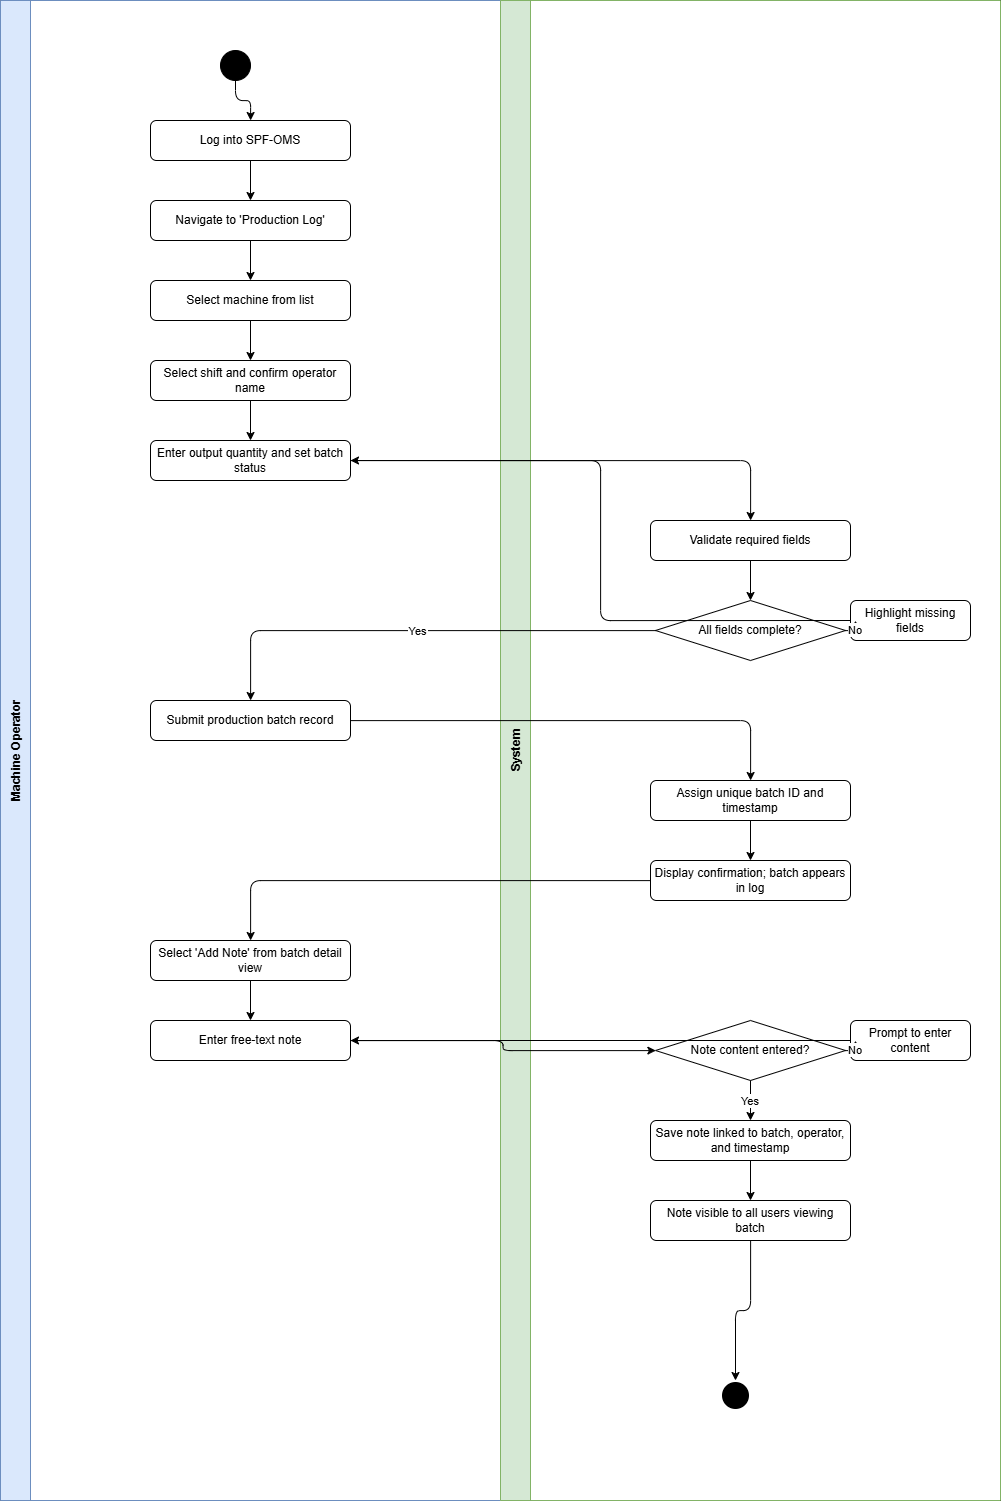

The diagram above was exported from draw.io. Its source (the exported page's mxGraphModel, read from the mxfile embedded in the PNG):
<mxGraphModel dx="1911" dy="1051" grid="1" gridSize="10" guides="1" tooltips="1" connect="1" arrows="1" fold="1" page="1" pageScale="1" pageWidth="850" pageHeight="1100" math="0" shadow="0">
  <root>
    <mxCell id="0" />
    <mxCell id="1" parent="0" />
    <mxCell id="ascgYaW1lKh1hLNcWVJJ-2" parent="1" style="shape=pool;startSize=0;horizontal=1;childLayout=stackLayout;horizontalStack=1;resizeParent=1;resizeParent=1;collapsible=0;marginBottom=0;swimlaneHead=0;fillColor=none;" value="" vertex="1">
      <mxGeometry height="1500" width="1000" x="100" y="20" as="geometry" />
    </mxCell>
    <mxCell id="ascgYaW1lKh1hLNcWVJJ-3" parent="ascgYaW1lKh1hLNcWVJJ-2" style="swimlane;startSize=30;horizontal=0;fillColor=#dae8fc;strokeColor=#6c8ebf;" value="Machine Operator" vertex="1">
      <mxGeometry height="1500" width="500" as="geometry" />
    </mxCell>
    <mxCell id="ascgYaW1lKh1hLNcWVJJ-4" parent="ascgYaW1lKh1hLNcWVJJ-3" style="ellipse;aspect=fixed;fillColor=#000000;" value="" vertex="1">
      <mxGeometry height="30" width="30" x="220" y="50" as="geometry" />
    </mxCell>
    <mxCell id="ascgYaW1lKh1hLNcWVJJ-5" parent="ascgYaW1lKh1hLNcWVJJ-3" style="rounded=1;whiteSpace=wrap;" value="Log into SPF-OMS" vertex="1">
      <mxGeometry height="40" width="200" x="150" y="120" as="geometry" />
    </mxCell>
    <mxCell id="ascgYaW1lKh1hLNcWVJJ-6" parent="ascgYaW1lKh1hLNcWVJJ-3" style="rounded=1;whiteSpace=wrap;" value="Navigate to 'Production Log'" vertex="1">
      <mxGeometry height="40" width="200" x="150" y="200" as="geometry" />
    </mxCell>
    <mxCell id="ascgYaW1lKh1hLNcWVJJ-7" parent="ascgYaW1lKh1hLNcWVJJ-3" style="rounded=1;whiteSpace=wrap;" value="Select machine from list" vertex="1">
      <mxGeometry height="40" width="200" x="150" y="280" as="geometry" />
    </mxCell>
    <mxCell id="ascgYaW1lKh1hLNcWVJJ-8" parent="ascgYaW1lKh1hLNcWVJJ-3" style="rounded=1;whiteSpace=wrap;" value="Select shift and confirm operator name" vertex="1">
      <mxGeometry height="40" width="200" x="150" y="360" as="geometry" />
    </mxCell>
    <mxCell id="ascgYaW1lKh1hLNcWVJJ-9" parent="ascgYaW1lKh1hLNcWVJJ-3" style="rounded=1;whiteSpace=wrap;" value="Enter output quantity and set batch status" vertex="1">
      <mxGeometry height="40" width="200" x="150" y="440" as="geometry" />
    </mxCell>
    <mxCell id="ascgYaW1lKh1hLNcWVJJ-10" edge="1" parent="ascgYaW1lKh1hLNcWVJJ-3" source="ascgYaW1lKh1hLNcWVJJ-4" style="edgeStyle=orthogonalEdgeStyle;" target="ascgYaW1lKh1hLNcWVJJ-5">
      <mxGeometry relative="1" as="geometry" />
    </mxCell>
    <mxCell id="ascgYaW1lKh1hLNcWVJJ-11" edge="1" parent="ascgYaW1lKh1hLNcWVJJ-3" source="ascgYaW1lKh1hLNcWVJJ-5" style="edgeStyle=orthogonalEdgeStyle;" target="ascgYaW1lKh1hLNcWVJJ-6">
      <mxGeometry relative="1" as="geometry" />
    </mxCell>
    <mxCell id="ascgYaW1lKh1hLNcWVJJ-12" edge="1" parent="ascgYaW1lKh1hLNcWVJJ-3" source="ascgYaW1lKh1hLNcWVJJ-6" style="edgeStyle=orthogonalEdgeStyle;" target="ascgYaW1lKh1hLNcWVJJ-7">
      <mxGeometry relative="1" as="geometry" />
    </mxCell>
    <mxCell id="ascgYaW1lKh1hLNcWVJJ-13" edge="1" parent="ascgYaW1lKh1hLNcWVJJ-3" source="ascgYaW1lKh1hLNcWVJJ-7" style="edgeStyle=orthogonalEdgeStyle;" target="ascgYaW1lKh1hLNcWVJJ-8">
      <mxGeometry relative="1" as="geometry" />
    </mxCell>
    <mxCell id="ascgYaW1lKh1hLNcWVJJ-14" edge="1" parent="ascgYaW1lKh1hLNcWVJJ-3" source="ascgYaW1lKh1hLNcWVJJ-8" style="edgeStyle=orthogonalEdgeStyle;" target="ascgYaW1lKh1hLNcWVJJ-9">
      <mxGeometry relative="1" as="geometry" />
    </mxCell>
    <mxCell id="ascgYaW1lKh1hLNcWVJJ-15" parent="ascgYaW1lKh1hLNcWVJJ-3" style="rounded=1;whiteSpace=wrap;" value="Submit production batch record" vertex="1">
      <mxGeometry height="40" width="200" x="150" y="700" as="geometry" />
    </mxCell>
    <mxCell id="ascgYaW1lKh1hLNcWVJJ-16" parent="ascgYaW1lKh1hLNcWVJJ-3" style="rounded=1;whiteSpace=wrap;" value="Select 'Add Note' from batch detail view" vertex="1">
      <mxGeometry height="40" width="200" x="150" y="940" as="geometry" />
    </mxCell>
    <mxCell id="ascgYaW1lKh1hLNcWVJJ-17" parent="ascgYaW1lKh1hLNcWVJJ-3" style="rounded=1;whiteSpace=wrap;" value="Enter free-text note" vertex="1">
      <mxGeometry height="40" width="200" x="150" y="1020" as="geometry" />
    </mxCell>
    <mxCell id="ascgYaW1lKh1hLNcWVJJ-18" edge="1" parent="ascgYaW1lKh1hLNcWVJJ-3" source="ascgYaW1lKh1hLNcWVJJ-16" style="edgeStyle=orthogonalEdgeStyle;" target="ascgYaW1lKh1hLNcWVJJ-17">
      <mxGeometry relative="1" as="geometry" />
    </mxCell>
    <mxCell id="ascgYaW1lKh1hLNcWVJJ-19" parent="ascgYaW1lKh1hLNcWVJJ-2" style="swimlane;startSize=30;horizontal=0;fillColor=#d5e8d4;strokeColor=#82b366;" value="System" vertex="1">
      <mxGeometry height="1500" width="500" x="500" as="geometry" />
    </mxCell>
    <mxCell id="ascgYaW1lKh1hLNcWVJJ-20" parent="ascgYaW1lKh1hLNcWVJJ-19" style="rounded=1;whiteSpace=wrap;" value="Validate required fields" vertex="1">
      <mxGeometry height="40" width="200" x="150" y="520" as="geometry" />
    </mxCell>
    <mxCell id="ascgYaW1lKh1hLNcWVJJ-21" parent="ascgYaW1lKh1hLNcWVJJ-19" style="rhombus;whiteSpace=wrap;" value="All fields complete?" vertex="1">
      <mxGeometry height="60" width="190" x="155" y="600" as="geometry" />
    </mxCell>
    <mxCell id="ascgYaW1lKh1hLNcWVJJ-22" parent="ascgYaW1lKh1hLNcWVJJ-19" style="rounded=1;whiteSpace=wrap;" value="Highlight missing fields" vertex="1">
      <mxGeometry height="40" width="120" x="350" y="600" as="geometry" />
    </mxCell>
    <mxCell id="ascgYaW1lKh1hLNcWVJJ-23" edge="1" parent="ascgYaW1lKh1hLNcWVJJ-19" source="ascgYaW1lKh1hLNcWVJJ-20" style="edgeStyle=orthogonalEdgeStyle;" target="ascgYaW1lKh1hLNcWVJJ-21">
      <mxGeometry relative="1" as="geometry" />
    </mxCell>
    <mxCell id="ascgYaW1lKh1hLNcWVJJ-24" edge="1" parent="ascgYaW1lKh1hLNcWVJJ-19" source="ascgYaW1lKh1hLNcWVJJ-21" style="edgeStyle=orthogonalEdgeStyle;" target="ascgYaW1lKh1hLNcWVJJ-22" value="No">
      <mxGeometry relative="1" as="geometry" />
    </mxCell>
    <mxCell id="ascgYaW1lKh1hLNcWVJJ-25" parent="ascgYaW1lKh1hLNcWVJJ-19" style="rounded=1;whiteSpace=wrap;" value="Assign unique batch ID and timestamp" vertex="1">
      <mxGeometry height="40" width="200" x="150" y="780" as="geometry" />
    </mxCell>
    <mxCell id="ascgYaW1lKh1hLNcWVJJ-26" parent="ascgYaW1lKh1hLNcWVJJ-19" style="rounded=1;whiteSpace=wrap;" value="Display confirmation; batch appears in log" vertex="1">
      <mxGeometry height="40" width="200" x="150" y="860" as="geometry" />
    </mxCell>
    <mxCell id="ascgYaW1lKh1hLNcWVJJ-27" edge="1" parent="ascgYaW1lKh1hLNcWVJJ-19" source="ascgYaW1lKh1hLNcWVJJ-25" style="edgeStyle=orthogonalEdgeStyle;" target="ascgYaW1lKh1hLNcWVJJ-26">
      <mxGeometry relative="1" as="geometry" />
    </mxCell>
    <mxCell id="ascgYaW1lKh1hLNcWVJJ-28" parent="ascgYaW1lKh1hLNcWVJJ-19" style="rhombus;whiteSpace=wrap;" value="Note content entered?" vertex="1">
      <mxGeometry height="60" width="190" x="155" y="1020" as="geometry" />
    </mxCell>
    <mxCell id="ascgYaW1lKh1hLNcWVJJ-29" parent="ascgYaW1lKh1hLNcWVJJ-19" style="rounded=1;whiteSpace=wrap;" value="Prompt to enter content" vertex="1">
      <mxGeometry height="40" width="120" x="350" y="1020" as="geometry" />
    </mxCell>
    <mxCell id="ascgYaW1lKh1hLNcWVJJ-30" parent="ascgYaW1lKh1hLNcWVJJ-19" style="rounded=1;whiteSpace=wrap;" value="Save note linked to batch, operator, and timestamp" vertex="1">
      <mxGeometry height="40" width="200" x="150" y="1120" as="geometry" />
    </mxCell>
    <mxCell id="ascgYaW1lKh1hLNcWVJJ-31" parent="ascgYaW1lKh1hLNcWVJJ-19" style="rounded=1;whiteSpace=wrap;" value="Note visible to all users viewing batch" vertex="1">
      <mxGeometry height="40" width="200" x="150" y="1200" as="geometry" />
    </mxCell>
    <mxCell id="ascgYaW1lKh1hLNcWVJJ-32" edge="1" parent="ascgYaW1lKh1hLNcWVJJ-19" source="ascgYaW1lKh1hLNcWVJJ-28" style="edgeStyle=orthogonalEdgeStyle;" target="ascgYaW1lKh1hLNcWVJJ-29" value="No">
      <mxGeometry relative="1" as="geometry" />
    </mxCell>
    <mxCell id="ascgYaW1lKh1hLNcWVJJ-33" edge="1" parent="ascgYaW1lKh1hLNcWVJJ-19" source="ascgYaW1lKh1hLNcWVJJ-28" style="edgeStyle=orthogonalEdgeStyle;" target="ascgYaW1lKh1hLNcWVJJ-30" value="Yes">
      <mxGeometry relative="1" as="geometry" />
    </mxCell>
    <mxCell id="ascgYaW1lKh1hLNcWVJJ-34" edge="1" parent="ascgYaW1lKh1hLNcWVJJ-19" source="ascgYaW1lKh1hLNcWVJJ-30" style="edgeStyle=orthogonalEdgeStyle;" target="ascgYaW1lKh1hLNcWVJJ-31">
      <mxGeometry relative="1" as="geometry" />
    </mxCell>
    <mxCell id="ascgYaW1lKh1hLNcWVJJ-35" parent="ascgYaW1lKh1hLNcWVJJ-19" style="ellipse;aspect=fixed;fillColor=#000000;strokeColor=#ffffff;strokeWidth=3;" value="" vertex="1">
      <mxGeometry height="30" width="30" x="220" y="1380" as="geometry" />
    </mxCell>
    <mxCell id="ascgYaW1lKh1hLNcWVJJ-36" edge="1" parent="ascgYaW1lKh1hLNcWVJJ-19" source="ascgYaW1lKh1hLNcWVJJ-31" style="edgeStyle=orthogonalEdgeStyle;" target="ascgYaW1lKh1hLNcWVJJ-35">
      <mxGeometry relative="1" as="geometry" />
    </mxCell>
    <mxCell id="ascgYaW1lKh1hLNcWVJJ-37" edge="1" parent="ascgYaW1lKh1hLNcWVJJ-2" source="ascgYaW1lKh1hLNcWVJJ-9" style="edgeStyle=orthogonalEdgeStyle;" target="ascgYaW1lKh1hLNcWVJJ-20" value="">
      <mxGeometry relative="1" as="geometry" />
    </mxCell>
    <mxCell id="ascgYaW1lKh1hLNcWVJJ-38" edge="1" parent="ascgYaW1lKh1hLNcWVJJ-2" source="ascgYaW1lKh1hLNcWVJJ-22" style="edgeStyle=orthogonalEdgeStyle;exitX=0;exitY=0.5;entryX=1;entryY=0.5;" target="ascgYaW1lKh1hLNcWVJJ-9" value="">
      <mxGeometry relative="1" as="geometry" />
    </mxCell>
    <mxCell id="ascgYaW1lKh1hLNcWVJJ-39" edge="1" parent="ascgYaW1lKh1hLNcWVJJ-2" source="ascgYaW1lKh1hLNcWVJJ-21" style="edgeStyle=orthogonalEdgeStyle;" target="ascgYaW1lKh1hLNcWVJJ-15" value="Yes">
      <mxGeometry relative="1" as="geometry" />
    </mxCell>
    <mxCell id="ascgYaW1lKh1hLNcWVJJ-40" edge="1" parent="ascgYaW1lKh1hLNcWVJJ-2" source="ascgYaW1lKh1hLNcWVJJ-15" style="edgeStyle=orthogonalEdgeStyle;" target="ascgYaW1lKh1hLNcWVJJ-25" value="">
      <mxGeometry relative="1" as="geometry" />
    </mxCell>
    <mxCell id="ascgYaW1lKh1hLNcWVJJ-41" edge="1" parent="ascgYaW1lKh1hLNcWVJJ-2" source="ascgYaW1lKh1hLNcWVJJ-26" style="edgeStyle=orthogonalEdgeStyle;" target="ascgYaW1lKh1hLNcWVJJ-16" value="">
      <mxGeometry relative="1" as="geometry" />
    </mxCell>
    <mxCell id="ascgYaW1lKh1hLNcWVJJ-42" edge="1" parent="ascgYaW1lKh1hLNcWVJJ-2" source="ascgYaW1lKh1hLNcWVJJ-17" style="edgeStyle=orthogonalEdgeStyle;" target="ascgYaW1lKh1hLNcWVJJ-28" value="">
      <mxGeometry relative="1" as="geometry" />
    </mxCell>
    <mxCell id="ascgYaW1lKh1hLNcWVJJ-43" edge="1" parent="ascgYaW1lKh1hLNcWVJJ-2" source="ascgYaW1lKh1hLNcWVJJ-29" style="edgeStyle=orthogonalEdgeStyle;exitX=0;exitY=0.5;entryX=1;entryY=0.5;" target="ascgYaW1lKh1hLNcWVJJ-17" value="">
      <mxGeometry relative="1" as="geometry" />
    </mxCell>
  </root>
</mxGraphModel>